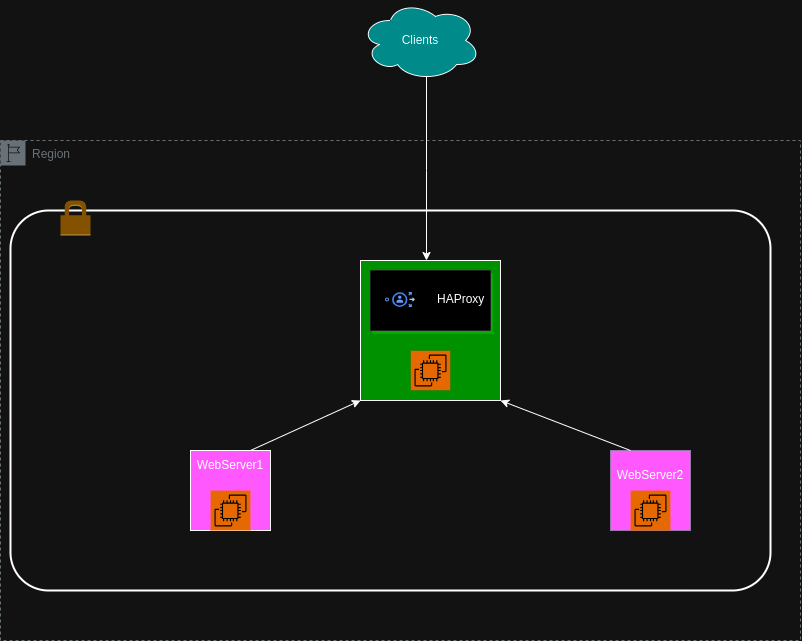

The diagram above was exported from draw.io. Its source (the exported page's mxGraphModel, read from the mxfile embedded in the PNG):
<mxGraphModel dx="1257" dy="671" grid="1" gridSize="10" guides="1" tooltips="1" connect="1" arrows="1" fold="1" page="1" pageScale="1" pageWidth="827" pageHeight="1169" math="0" shadow="0">
  <root>
    <mxCell id="0" />
    <mxCell id="1" parent="0" />
    <mxCell id="afts761SLM3tw2pt9mVH-2" value="Region" style="sketch=0;outlineConnect=0;gradientColor=none;html=1;whiteSpace=wrap;fontSize=12;fontStyle=0;shape=mxgraph.aws4.group;grIcon=mxgraph.aws4.group_region;strokeColor=#879196;fillColor=none;verticalAlign=top;align=left;spacingLeft=30;fontColor=#879196;dashed=1;" vertex="1" parent="1">
      <mxGeometry x="10" y="160" width="800" height="500" as="geometry" />
    </mxCell>
    <mxCell id="afts761SLM3tw2pt9mVH-6" value="" style="rounded=1;arcSize=10;dashed=0;fillColor=none;gradientColor=none;strokeWidth=2;" vertex="1" parent="1">
      <mxGeometry x="20" y="230" width="760" height="380" as="geometry" />
    </mxCell>
    <mxCell id="afts761SLM3tw2pt9mVH-1" value="" style="ellipse;shape=cloud;whiteSpace=wrap;html=1;fillColor=#00CCCC;" vertex="1" parent="1">
      <mxGeometry x="370" y="20" width="120" height="80" as="geometry" />
    </mxCell>
    <mxCell id="afts761SLM3tw2pt9mVH-7" value="" style="dashed=0;html=1;shape=mxgraph.aws3.permissions;fillColor=#D9A741;gradientColor=none;dashed=0;" vertex="1" parent="1">
      <mxGeometry x="70" y="220" width="30" height="35" as="geometry" />
    </mxCell>
    <mxCell id="afts761SLM3tw2pt9mVH-10" value="" style="whiteSpace=wrap;html=1;aspect=fixed;fillColor=#FF33FF;" vertex="1" parent="1">
      <mxGeometry x="200" y="470" width="80" height="80" as="geometry" />
    </mxCell>
    <mxCell id="afts761SLM3tw2pt9mVH-9" value="" style="whiteSpace=wrap;html=1;aspect=fixed;fillColor=#00FF00;" vertex="1" parent="1">
      <mxGeometry x="370" y="280" width="140" height="140" as="geometry" />
    </mxCell>
    <mxCell id="afts761SLM3tw2pt9mVH-8" value="" style="sketch=0;points=[[0,0,0],[0.25,0,0],[0.5,0,0],[0.75,0,0],[1,0,0],[0,1,0],[0.25,1,0],[0.5,1,0],[0.75,1,0],[1,1,0],[0,0.25,0],[0,0.5,0],[0,0.75,0],[1,0.25,0],[1,0.5,0],[1,0.75,0]];outlineConnect=0;fontColor=#232F3E;fillColor=#ED7100;strokeColor=#ffffff;dashed=0;verticalLabelPosition=bottom;verticalAlign=top;align=center;html=1;fontSize=12;fontStyle=0;aspect=fixed;shape=mxgraph.aws4.resourceIcon;resIcon=mxgraph.aws4.ec2;" vertex="1" parent="1">
      <mxGeometry x="420" y="370" width="40" height="40" as="geometry" />
    </mxCell>
    <mxCell id="afts761SLM3tw2pt9mVH-11" value="" style="whiteSpace=wrap;html=1;aspect=fixed;fillColor=#FF33FF;strokeColor=#9673a6;" vertex="1" parent="1">
      <mxGeometry x="620" y="470" width="80" height="80" as="geometry" />
    </mxCell>
    <mxCell id="afts761SLM3tw2pt9mVH-12" value="" style="sketch=0;points=[[0,0,0],[0.25,0,0],[0.5,0,0],[0.75,0,0],[1,0,0],[0,1,0],[0.25,1,0],[0.5,1,0],[0.75,1,0],[1,1,0],[0,0.25,0],[0,0.5,0],[0,0.75,0],[1,0.25,0],[1,0.5,0],[1,0.75,0]];outlineConnect=0;fontColor=#232F3E;fillColor=#ED7100;strokeColor=#ffffff;dashed=0;verticalLabelPosition=bottom;verticalAlign=top;align=center;html=1;fontSize=12;fontStyle=0;aspect=fixed;shape=mxgraph.aws4.resourceIcon;resIcon=mxgraph.aws4.ec2;" vertex="1" parent="1">
      <mxGeometry x="220" y="510" width="40" height="40" as="geometry" />
    </mxCell>
    <mxCell id="afts761SLM3tw2pt9mVH-14" value="" style="strokeColor=#dddddd;shadow=1;strokeWidth=1;rounded=1;absoluteArcSize=1;arcSize=2;" vertex="1" parent="1">
      <mxGeometry x="380" y="290" width="120" height="60" as="geometry" />
    </mxCell>
    <mxCell id="afts761SLM3tw2pt9mVH-15" value="&lt;font color=&quot;#000000&quot;&gt;HAProxy&lt;/font&gt;" style="editableCssRules=.*;html=1;fontColor=#999999;shape=image;verticalLabelPosition=middle;verticalAlign=middle;labelPosition=right;align=left;spacingLeft=20;part=1;points=[];imageAspect=0;image=data:image/svg+xml,(base64 omitted: 1156 chars);" vertex="1" parent="afts761SLM3tw2pt9mVH-14">
      <mxGeometry width="30" height="15" relative="1" as="geometry">
        <mxPoint x="15" y="22" as="offset" />
      </mxGeometry>
    </mxCell>
    <mxCell id="afts761SLM3tw2pt9mVH-13" value="" style="sketch=0;points=[[0,0,0],[0.25,0,0],[0.5,0,0],[0.75,0,0],[1,0,0],[0,1,0],[0.25,1,0],[0.5,1,0],[0.75,1,0],[1,1,0],[0,0.25,0],[0,0.5,0],[0,0.75,0],[1,0.25,0],[1,0.5,0],[1,0.75,0]];outlineConnect=0;fontColor=#232F3E;fillColor=#ED7100;strokeColor=#ffffff;dashed=0;verticalLabelPosition=bottom;verticalAlign=top;align=center;html=1;fontSize=12;fontStyle=0;aspect=fixed;shape=mxgraph.aws4.resourceIcon;resIcon=mxgraph.aws4.ec2;" vertex="1" parent="1">
      <mxGeometry x="640" y="510" width="40" height="40" as="geometry" />
    </mxCell>
    <mxCell id="afts761SLM3tw2pt9mVH-16" value="WebServer1" style="text;html=1;strokeColor=none;fillColor=none;align=center;verticalAlign=middle;whiteSpace=wrap;rounded=0;" vertex="1" parent="1">
      <mxGeometry x="210" y="470" width="60" height="30" as="geometry" />
    </mxCell>
    <mxCell id="afts761SLM3tw2pt9mVH-17" value="WebServer2" style="text;html=1;strokeColor=none;fillColor=none;align=center;verticalAlign=middle;whiteSpace=wrap;rounded=0;" vertex="1" parent="1">
      <mxGeometry x="630" y="480" width="60" height="30" as="geometry" />
    </mxCell>
    <mxCell id="afts761SLM3tw2pt9mVH-20" value="" style="endArrow=classic;html=1;rounded=0;entryX=0;entryY=1;entryDx=0;entryDy=0;" edge="1" parent="1" target="afts761SLM3tw2pt9mVH-9">
      <mxGeometry width="50" height="50" relative="1" as="geometry">
        <mxPoint x="260" y="470" as="sourcePoint" />
        <mxPoint x="310" y="420" as="targetPoint" />
      </mxGeometry>
    </mxCell>
    <mxCell id="afts761SLM3tw2pt9mVH-21" value="" style="endArrow=classic;html=1;rounded=0;exitX=0.25;exitY=0;exitDx=0;exitDy=0;entryX=1;entryY=1;entryDx=0;entryDy=0;" edge="1" parent="1" source="afts761SLM3tw2pt9mVH-11" target="afts761SLM3tw2pt9mVH-9">
      <mxGeometry width="50" height="50" relative="1" as="geometry">
        <mxPoint x="390" y="500" as="sourcePoint" />
        <mxPoint x="440" y="450" as="targetPoint" />
      </mxGeometry>
    </mxCell>
    <mxCell id="afts761SLM3tw2pt9mVH-22" style="edgeStyle=orthogonalEdgeStyle;rounded=0;orthogonalLoop=1;jettySize=auto;html=1;exitX=0.55;exitY=0.95;exitDx=0;exitDy=0;exitPerimeter=0;" edge="1" parent="1" source="afts761SLM3tw2pt9mVH-1">
      <mxGeometry relative="1" as="geometry">
        <mxPoint x="436" y="280" as="targetPoint" />
      </mxGeometry>
    </mxCell>
    <mxCell id="afts761SLM3tw2pt9mVH-23" value="Clients" style="text;html=1;strokeColor=none;fillColor=none;align=center;verticalAlign=middle;whiteSpace=wrap;rounded=0;" vertex="1" parent="1">
      <mxGeometry x="400" y="45" width="60" height="30" as="geometry" />
    </mxCell>
  </root>
</mxGraphModel>